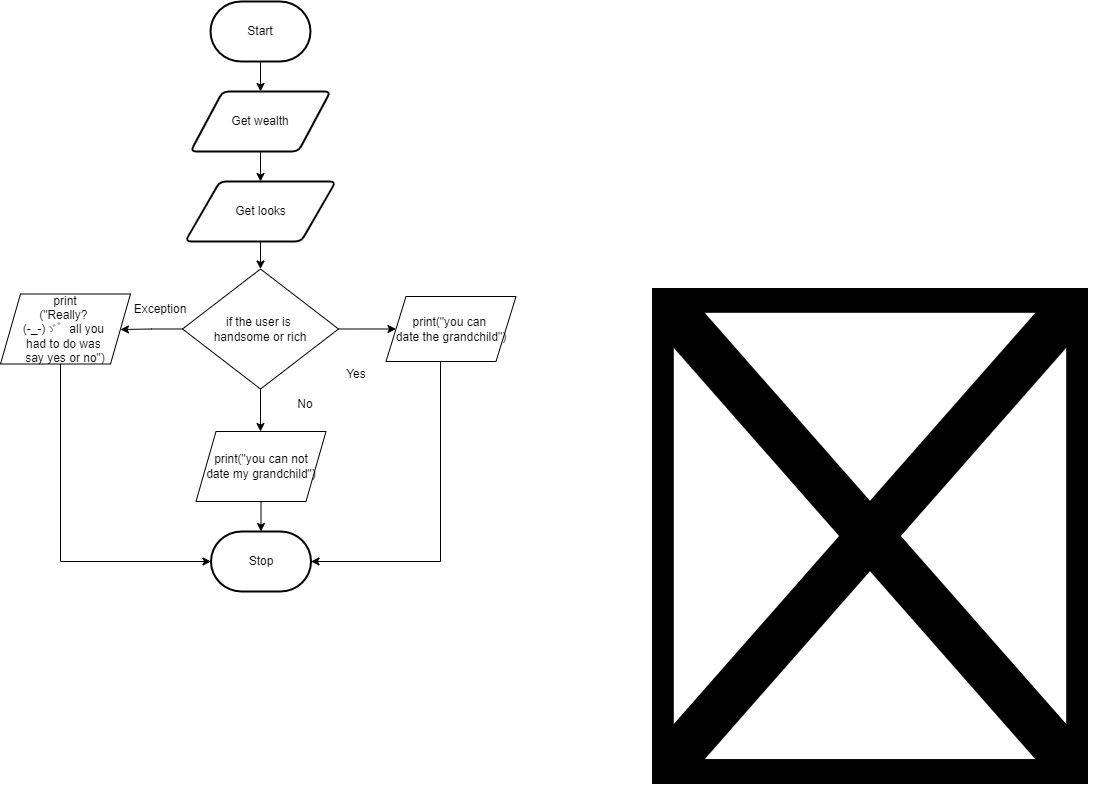

The diagram above was exported from draw.io. Its source (the exported page's mxGraphModel, read from the mxfile embedded in the PNG):
<mxGraphModel dx="387" dy="381" grid="1" gridSize="10" guides="1" tooltips="1" connect="1" arrows="1" fold="1" page="1" pageScale="1" pageWidth="827" pageHeight="1169" math="0" shadow="0">
  <root>
    <mxCell id="0" />
    <mxCell id="1" parent="0" />
    <mxCell id="7" style="edgeStyle=none;html=1;" parent="1" source="2" target="3" edge="1">
      <mxGeometry relative="1" as="geometry" />
    </mxCell>
    <mxCell id="2" value="Start" style="strokeWidth=2;html=1;shape=mxgraph.flowchart.terminator;whiteSpace=wrap;" parent="1" vertex="1">
      <mxGeometry x="370" y="40" width="100" height="60" as="geometry" />
    </mxCell>
    <mxCell id="94" style="edgeStyle=none;html=1;" edge="1" parent="1" source="3" target="43">
      <mxGeometry relative="1" as="geometry" />
    </mxCell>
    <mxCell id="3" value="Get wealth" style="shape=parallelogram;html=1;strokeWidth=2;perimeter=parallelogramPerimeter;whiteSpace=wrap;rounded=1;arcSize=12;size=0.23;" parent="1" vertex="1">
      <mxGeometry x="350" y="130" width="140" height="60" as="geometry" />
    </mxCell>
    <mxCell id="88" style="edgeStyle=none;html=1;entryX=0;entryY=0.5;entryDx=0;entryDy=0;" edge="1" parent="1" source="12" target="86">
      <mxGeometry relative="1" as="geometry" />
    </mxCell>
    <mxCell id="102" style="edgeStyle=orthogonalEdgeStyle;rounded=0;html=1;" edge="1" parent="1" source="12">
      <mxGeometry relative="1" as="geometry">
        <mxPoint x="420" y="470" as="targetPoint" />
      </mxGeometry>
    </mxCell>
    <mxCell id="103" style="edgeStyle=orthogonalEdgeStyle;rounded=0;html=1;" edge="1" parent="1" source="12">
      <mxGeometry relative="1" as="geometry">
        <mxPoint x="280" y="368" as="targetPoint" />
      </mxGeometry>
    </mxCell>
    <mxCell id="12" value="if the user is &lt;br&gt;handsome or rich" style="rhombus;whiteSpace=wrap;html=1;" parent="1" vertex="1">
      <mxGeometry x="342" y="307.5" width="156" height="120" as="geometry" />
    </mxCell>
    <mxCell id="28" value="Stop" style="strokeWidth=2;html=1;shape=mxgraph.flowchart.terminator;whiteSpace=wrap;" parent="1" vertex="1">
      <mxGeometry x="370.5" y="570" width="100" height="60" as="geometry" />
    </mxCell>
    <mxCell id="44" style="edgeStyle=none;html=1;entryX=0.5;entryY=0;entryDx=0;entryDy=0;" parent="1" source="43" target="12" edge="1">
      <mxGeometry relative="1" as="geometry" />
    </mxCell>
    <mxCell id="43" value="Get looks" style="shape=parallelogram;html=1;strokeWidth=2;perimeter=parallelogramPerimeter;whiteSpace=wrap;rounded=1;arcSize=12;size=0.23;" parent="1" vertex="1">
      <mxGeometry x="344.75" y="220" width="150.5" height="60" as="geometry" />
    </mxCell>
    <mxCell id="111" style="edgeStyle=orthogonalEdgeStyle;rounded=0;html=1;" edge="1" parent="1" source="60" target="28">
      <mxGeometry relative="1" as="geometry" />
    </mxCell>
    <mxCell id="60" value="print(&quot;you can not&lt;br&gt;date my grandchild&quot;)" style="shape=parallelogram;perimeter=parallelogramPerimeter;whiteSpace=wrap;html=1;fixedSize=1;" parent="1" vertex="1">
      <mxGeometry x="355.5" y="470" width="130" height="70" as="geometry" />
    </mxCell>
    <mxCell id="63" value="No" style="text;html=1;strokeColor=none;fillColor=none;align=center;verticalAlign=middle;whiteSpace=wrap;rounded=0;" parent="1" vertex="1">
      <mxGeometry x="435.25" y="427.5" width="60" height="30" as="geometry" />
    </mxCell>
    <mxCell id="85" value="&lt;b style=&quot;font-weight: normal&quot; id=&quot;docs-internal-guid-16167cfc-7fff-cab5-b575-dcea35d63d65&quot;&gt;&lt;span style=&quot;font-size: 12pt; font-family: &amp;quot;times new roman&amp;quot;; color: rgb(0, 0, 0); background-color: transparent; font-weight: 400; font-style: normal; font-variant: normal; text-decoration: none; vertical-align: baseline;&quot;&gt;&lt;span style=&quot;border: none ; display: inline-block ; overflow: hidden ; width: 436px ; height: 496px&quot;&gt;&lt;img src=&quot;https://lh3.googleusercontent.com/5e3phCqCMcAa1Xdu_rIZCfzlAGyCI4grcdJe3fQ1FQn2ingixjto6p8WgsQoxVg1ERQZLmRCDuinUc0Us6JSBhm9tqxxo2yWiGnIBOtNyY0mX0hzImDPYrGAGLzFHf6F6xM6HLS4&quot; width=&quot;436&quot; height=&quot;496&quot; style=&quot;margin-left: 0px ; margin-top: 0px&quot;&gt;&lt;/span&gt;&lt;/span&gt;&lt;/b&gt;" style="text;whiteSpace=wrap;html=1;" vertex="1" parent="1">
      <mxGeometry x="810" y="320" width="460" height="510" as="geometry" />
    </mxCell>
    <mxCell id="112" style="edgeStyle=elbowEdgeStyle;rounded=0;html=1;entryX=1;entryY=0.5;entryDx=0;entryDy=0;entryPerimeter=0;" edge="1" parent="1" source="86" target="28">
      <mxGeometry relative="1" as="geometry">
        <mxPoint x="611" y="601" as="targetPoint" />
        <Array as="points">
          <mxPoint x="600" y="450" />
          <mxPoint x="620" y="510" />
        </Array>
      </mxGeometry>
    </mxCell>
    <mxCell id="86" value="print(&quot;you can &lt;br&gt;date the grandchild&quot;)" style="shape=parallelogram;perimeter=parallelogramPerimeter;whiteSpace=wrap;html=1;fixedSize=1;" vertex="1" parent="1">
      <mxGeometry x="545.5" y="335" width="130" height="65" as="geometry" />
    </mxCell>
    <mxCell id="89" value="Yes" style="text;html=1;strokeColor=none;fillColor=none;align=center;verticalAlign=middle;whiteSpace=wrap;rounded=0;" vertex="1" parent="1">
      <mxGeometry x="485.5" y="397.5" width="60" height="30" as="geometry" />
    </mxCell>
    <mxCell id="108" value="Exception" style="text;html=1;strokeColor=none;fillColor=none;align=center;verticalAlign=middle;whiteSpace=wrap;rounded=0;" vertex="1" parent="1">
      <mxGeometry x="290" y="332.5" width="60" height="30" as="geometry" />
    </mxCell>
    <mxCell id="113" style="edgeStyle=elbowEdgeStyle;rounded=0;html=1;entryX=0;entryY=0.5;entryDx=0;entryDy=0;entryPerimeter=0;" edge="1" parent="1" source="110" target="28">
      <mxGeometry relative="1" as="geometry">
        <mxPoint x="225" y="590" as="targetPoint" />
        <Array as="points">
          <mxPoint x="220" y="496" />
        </Array>
      </mxGeometry>
    </mxCell>
    <mxCell id="110" value="print&lt;br&gt;(&quot;Really? &lt;br&gt;(-_-)ゞ゛all you &lt;br&gt;had to do was &lt;br&gt;say yes or no&quot;)" style="shape=parallelogram;perimeter=parallelogramPerimeter;whiteSpace=wrap;html=1;fixedSize=1;" vertex="1" parent="1">
      <mxGeometry x="160" y="332.5" width="130" height="70" as="geometry" />
    </mxCell>
  </root>
</mxGraphModel>